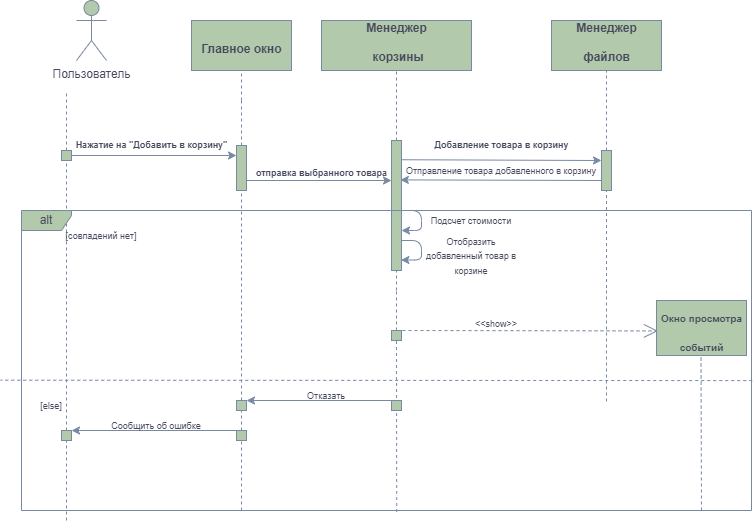

The diagram above was exported from draw.io. Its source (the exported page's mxGraphModel, read from the mxfile embedded in the PNG):
<mxGraphModel dx="1050" dy="669" grid="1" gridSize="10" guides="1" tooltips="1" connect="1" arrows="1" fold="1" page="1" pageScale="1" pageWidth="827" pageHeight="1169" background="#FFFFFF" math="0" shadow="0">
  <root>
    <mxCell id="0" />
    <mxCell id="1" parent="0" />
    <mxCell id="K6HCk1tsAgLE9_qAehCi-3" value="" style="endArrow=none;dashed=1;html=1;rounded=0;labelBackgroundColor=none;fontColor=default;strokeColor=#788AA3;" parent="1" edge="1">
      <mxGeometry width="50" height="50" relative="1" as="geometry">
        <mxPoint x="104.99999999999989" y="160" as="sourcePoint" />
        <mxPoint x="105" y="130" as="targetPoint" />
      </mxGeometry>
    </mxCell>
    <mxCell id="K6HCk1tsAgLE9_qAehCi-4" value="Пользователь" style="shape=umlActor;verticalLabelPosition=bottom;verticalAlign=top;html=1;outlineConnect=0;labelBackgroundColor=none;fillColor=#B2C9AB;strokeColor=#788AA3;fontColor=#46495D;rounded=0;" parent="1" vertex="1">
      <mxGeometry x="115" y="40" width="30" height="60" as="geometry" />
    </mxCell>
    <mxCell id="K6HCk1tsAgLE9_qAehCi-9" value="" style="endArrow=none;dashed=1;html=1;rounded=0;labelBackgroundColor=none;fontColor=default;strokeColor=#788AA3;" parent="1" source="K6HCk1tsAgLE9_qAehCi-16" edge="1">
      <mxGeometry width="50" height="50" relative="1" as="geometry">
        <mxPoint x="105" y="310" as="sourcePoint" />
        <mxPoint x="105" y="160" as="targetPoint" />
      </mxGeometry>
    </mxCell>
    <mxCell id="K6HCk1tsAgLE9_qAehCi-11" value="" style="rounded=0;whiteSpace=wrap;html=1;labelBackgroundColor=none;fillColor=#B2C9AB;strokeColor=#788AA3;fontColor=#46495D;" parent="1" vertex="1">
      <mxGeometry x="230" y="60" width="100" height="50" as="geometry" />
    </mxCell>
    <mxCell id="K6HCk1tsAgLE9_qAehCi-12" value="&lt;font style=&quot;font-size: 12px;&quot;&gt;Главное окно&lt;br&gt;&lt;/font&gt;" style="text;strokeColor=none;fillColor=none;html=1;fontSize=24;fontStyle=1;verticalAlign=middle;align=center;labelBackgroundColor=none;fontColor=#46495D;rounded=0;" parent="1" vertex="1">
      <mxGeometry x="230" y="65" width="100" height="40" as="geometry" />
    </mxCell>
    <mxCell id="K6HCk1tsAgLE9_qAehCi-13" value="" style="endArrow=none;dashed=1;html=1;rounded=0;entryX=0.5;entryY=1;entryDx=0;entryDy=0;labelBackgroundColor=none;fontColor=default;strokeColor=#788AA3;" parent="1" target="K6HCk1tsAgLE9_qAehCi-11" edge="1">
      <mxGeometry width="50" height="50" relative="1" as="geometry">
        <mxPoint x="280" y="140" as="sourcePoint" />
        <mxPoint x="280" y="130" as="targetPoint" />
      </mxGeometry>
    </mxCell>
    <mxCell id="K6HCk1tsAgLE9_qAehCi-15" value="" style="endArrow=none;dashed=1;html=1;rounded=0;labelBackgroundColor=none;fontColor=default;strokeColor=#788AA3;" parent="1" source="K6HCk1tsAgLE9_qAehCi-19" edge="1">
      <mxGeometry width="50" height="50" relative="1" as="geometry">
        <mxPoint x="280" y="310" as="sourcePoint" />
        <mxPoint x="280" y="140" as="targetPoint" />
      </mxGeometry>
    </mxCell>
    <mxCell id="K6HCk1tsAgLE9_qAehCi-17" value="" style="endArrow=none;dashed=1;html=1;rounded=0;labelBackgroundColor=none;fontColor=default;strokeColor=#788AA3;" parent="1" source="K6HCk1tsAgLE9_qAehCi-101" target="K6HCk1tsAgLE9_qAehCi-16" edge="1">
      <mxGeometry width="50" height="50" relative="1" as="geometry">
        <mxPoint x="105" y="560" as="sourcePoint" />
        <mxPoint x="105" y="170" as="targetPoint" />
      </mxGeometry>
    </mxCell>
    <mxCell id="K6HCk1tsAgLE9_qAehCi-16" value="" style="rounded=0;whiteSpace=wrap;html=1;labelBackgroundColor=none;fillColor=#B2C9AB;strokeColor=#788AA3;fontColor=#46495D;" parent="1" vertex="1">
      <mxGeometry x="100" y="190" width="10" height="10" as="geometry" />
    </mxCell>
    <mxCell id="K6HCk1tsAgLE9_qAehCi-18" value="" style="endArrow=classic;html=1;rounded=0;exitX=1;exitY=0.5;exitDx=0;exitDy=0;labelBackgroundColor=none;fontColor=default;strokeColor=#788AA3;entryX=0;entryY=0.222;entryDx=0;entryDy=0;entryPerimeter=0;" parent="1" source="K6HCk1tsAgLE9_qAehCi-16" target="K6HCk1tsAgLE9_qAehCi-19" edge="1">
      <mxGeometry width="50" height="50" relative="1" as="geometry">
        <mxPoint x="130" y="190" as="sourcePoint" />
        <mxPoint x="275" y="190" as="targetPoint" />
      </mxGeometry>
    </mxCell>
    <mxCell id="K6HCk1tsAgLE9_qAehCi-20" value="" style="endArrow=none;dashed=1;html=1;rounded=0;labelBackgroundColor=none;fontColor=default;strokeColor=#788AA3;" parent="1" source="K6HCk1tsAgLE9_qAehCi-103" target="K6HCk1tsAgLE9_qAehCi-19" edge="1">
      <mxGeometry width="50" height="50" relative="1" as="geometry">
        <mxPoint x="280" y="560" as="sourcePoint" />
        <mxPoint x="280" y="160" as="targetPoint" />
      </mxGeometry>
    </mxCell>
    <mxCell id="K6HCk1tsAgLE9_qAehCi-19" value="" style="rounded=0;whiteSpace=wrap;html=1;labelBackgroundColor=none;fillColor=#B2C9AB;strokeColor=#788AA3;fontColor=#46495D;" parent="1" vertex="1">
      <mxGeometry x="275" y="185" width="10" height="45" as="geometry" />
    </mxCell>
    <mxCell id="K6HCk1tsAgLE9_qAehCi-21" value="" style="endArrow=classic;html=1;rounded=0;exitX=0.5;exitY=0;exitDx=0;exitDy=0;entryX=0;entryY=1;entryDx=0;entryDy=0;labelBackgroundColor=none;fontColor=default;strokeColor=#788AA3;" parent="1" edge="1">
      <mxGeometry width="50" height="50" relative="1" as="geometry">
        <mxPoint x="285" y="220" as="sourcePoint" />
        <mxPoint x="430" y="220" as="targetPoint" />
      </mxGeometry>
    </mxCell>
    <mxCell id="K6HCk1tsAgLE9_qAehCi-22" value="&lt;font style=&quot;font-size: 9px;&quot;&gt;отправка выбранного товара&lt;br&gt;&lt;/font&gt;" style="text;strokeColor=none;fillColor=none;html=1;fontSize=24;fontStyle=1;verticalAlign=middle;align=center;labelBackgroundColor=none;fontColor=#46495D;rounded=0;" parent="1" vertex="1">
      <mxGeometry x="310" y="187.5" width="100" height="40" as="geometry" />
    </mxCell>
    <mxCell id="K6HCk1tsAgLE9_qAehCi-23" value="" style="rounded=0;whiteSpace=wrap;html=1;labelBackgroundColor=none;fillColor=#B2C9AB;strokeColor=#788AA3;fontColor=#46495D;" parent="1" vertex="1">
      <mxGeometry x="360" y="60" width="150" height="50" as="geometry" />
    </mxCell>
    <mxCell id="K6HCk1tsAgLE9_qAehCi-24" value="&lt;font style=&quot;font-size: 12px;&quot;&gt;Менеджер&lt;br&gt;&amp;nbsp;корзины&lt;br&gt;&lt;/font&gt;" style="text;strokeColor=none;fillColor=none;html=1;fontSize=24;fontStyle=1;verticalAlign=middle;align=center;labelBackgroundColor=none;fontColor=#46495D;rounded=0;" parent="1" vertex="1">
      <mxGeometry x="385" y="57.5" width="100" height="40" as="geometry" />
    </mxCell>
    <mxCell id="K6HCk1tsAgLE9_qAehCi-26" value="" style="endArrow=none;dashed=1;html=1;rounded=0;entryX=0.5;entryY=1;entryDx=0;entryDy=0;labelBackgroundColor=none;fontColor=default;strokeColor=#788AA3;" parent="1" target="K6HCk1tsAgLE9_qAehCi-23" edge="1">
      <mxGeometry width="50" height="50" relative="1" as="geometry">
        <mxPoint x="435" y="330" as="sourcePoint" />
        <mxPoint x="434.66" y="130" as="targetPoint" />
      </mxGeometry>
    </mxCell>
    <mxCell id="K6HCk1tsAgLE9_qAehCi-74" style="edgeStyle=orthogonalEdgeStyle;orthogonalLoop=1;jettySize=auto;html=1;strokeColor=#788AA3;fontColor=#46495D;fillColor=#B2C9AB;" parent="1" source="K6HCk1tsAgLE9_qAehCi-29" edge="1">
      <mxGeometry relative="1" as="geometry">
        <mxPoint x="440" y="270" as="targetPoint" />
        <Array as="points">
          <mxPoint x="460" y="250" />
          <mxPoint x="460" y="270" />
        </Array>
      </mxGeometry>
    </mxCell>
    <mxCell id="K6HCk1tsAgLE9_qAehCi-29" value="" style="rounded=0;whiteSpace=wrap;html=1;labelBackgroundColor=none;fillColor=#B2C9AB;strokeColor=#788AA3;fontColor=#46495D;" parent="1" vertex="1">
      <mxGeometry x="430" y="180" width="10" height="130" as="geometry" />
    </mxCell>
    <mxCell id="K6HCk1tsAgLE9_qAehCi-32" value="" style="endArrow=none;dashed=1;html=1;rounded=0;labelBackgroundColor=none;fontColor=default;strokeColor=#788AA3;" parent="1" source="K6HCk1tsAgLE9_qAehCi-79" edge="1">
      <mxGeometry width="50" height="50" relative="1" as="geometry">
        <mxPoint x="435" y="440" as="sourcePoint" />
        <mxPoint x="435" y="330" as="targetPoint" />
      </mxGeometry>
    </mxCell>
    <mxCell id="K6HCk1tsAgLE9_qAehCi-37" value="" style="rounded=0;whiteSpace=wrap;html=1;labelBackgroundColor=none;fillColor=#B2C9AB;strokeColor=#788AA3;fontColor=#46495D;" parent="1" vertex="1">
      <mxGeometry x="695" y="340" width="90" height="55" as="geometry" />
    </mxCell>
    <mxCell id="K6HCk1tsAgLE9_qAehCi-38" value="&lt;font style=&quot;font-size: 10px;&quot;&gt;Окно просмотра&lt;br&gt; событий&lt;br&gt;&lt;/font&gt;" style="text;strokeColor=none;fillColor=none;html=1;fontSize=24;fontStyle=1;verticalAlign=middle;align=center;labelBackgroundColor=none;fontColor=#46495D;rounded=0;" parent="1" vertex="1">
      <mxGeometry x="705" y="347.5" width="70" height="40" as="geometry" />
    </mxCell>
    <mxCell id="K6HCk1tsAgLE9_qAehCi-46" value="" style="rounded=0;whiteSpace=wrap;html=1;labelBackgroundColor=none;fillColor=#B2C9AB;strokeColor=#788AA3;fontColor=#46495D;" parent="1" vertex="1">
      <mxGeometry x="715" y="370" as="geometry" />
    </mxCell>
    <mxCell id="K6HCk1tsAgLE9_qAehCi-50" value="" style="rounded=0;whiteSpace=wrap;html=1;labelBackgroundColor=none;fillColor=#B2C9AB;strokeColor=#788AA3;fontColor=#46495D;" parent="1" vertex="1">
      <mxGeometry x="50" y="90" as="geometry" />
    </mxCell>
    <mxCell id="K6HCk1tsAgLE9_qAehCi-58" value="&lt;font style=&quot;font-size: 9px;&quot;&gt;Добавление товара в корзину&lt;br&gt;&lt;/font&gt;" style="text;strokeColor=none;fillColor=none;html=1;fontSize=24;fontStyle=1;verticalAlign=middle;align=center;labelBackgroundColor=none;fontColor=#46495D;rounded=0;" parent="1" vertex="1">
      <mxGeometry x="490" y="160" width="100" height="40" as="geometry" />
    </mxCell>
    <mxCell id="K6HCk1tsAgLE9_qAehCi-57" value="&lt;font style=&quot;font-size: 9px;&quot;&gt;Нажатие на &quot;Добавить в корзину&quot;&lt;br&gt;&lt;/font&gt;" style="text;strokeColor=none;fillColor=none;html=1;fontSize=24;fontStyle=1;verticalAlign=middle;align=center;labelBackgroundColor=none;fontColor=#46495D;rounded=0;" parent="1" vertex="1">
      <mxGeometry x="140" y="160" width="100" height="40" as="geometry" />
    </mxCell>
    <mxCell id="K6HCk1tsAgLE9_qAehCi-62" value="" style="rounded=0;whiteSpace=wrap;html=1;labelBackgroundColor=none;fillColor=#B2C9AB;strokeColor=#788AA3;fontColor=#46495D;" parent="1" vertex="1">
      <mxGeometry x="590" y="60" width="110" height="50" as="geometry" />
    </mxCell>
    <mxCell id="K6HCk1tsAgLE9_qAehCi-63" value="&lt;font style=&quot;font-size: 12px;&quot;&gt;Менеджер&lt;br&gt;файлов&lt;br&gt;&lt;/font&gt;" style="text;strokeColor=none;fillColor=none;html=1;fontSize=24;fontStyle=1;verticalAlign=middle;align=center;labelBackgroundColor=none;fontColor=#46495D;rounded=0;" parent="1" vertex="1">
      <mxGeometry x="595" y="60" width="100" height="35" as="geometry" />
    </mxCell>
    <mxCell id="K6HCk1tsAgLE9_qAehCi-66" value="" style="endArrow=none;dashed=1;html=1;strokeColor=#788AA3;fontColor=#46495D;fillColor=#B2C9AB;entryX=0.5;entryY=1;entryDx=0;entryDy=0;" parent="1" source="K6HCk1tsAgLE9_qAehCi-70" target="K6HCk1tsAgLE9_qAehCi-62" edge="1">
      <mxGeometry width="50" height="50" relative="1" as="geometry">
        <mxPoint x="645" y="441" as="sourcePoint" />
        <mxPoint x="660" y="110" as="targetPoint" />
      </mxGeometry>
    </mxCell>
    <mxCell id="K6HCk1tsAgLE9_qAehCi-71" value="" style="endArrow=none;dashed=1;html=1;strokeColor=#788AA3;fontColor=#46495D;fillColor=#B2C9AB;entryX=0.5;entryY=1;entryDx=0;entryDy=0;" parent="1" target="K6HCk1tsAgLE9_qAehCi-70" edge="1">
      <mxGeometry width="50" height="50" relative="1" as="geometry">
        <mxPoint x="645" y="327.5" as="sourcePoint" />
        <mxPoint x="645" y="110" as="targetPoint" />
      </mxGeometry>
    </mxCell>
    <mxCell id="K6HCk1tsAgLE9_qAehCi-70" value="" style="rounded=0;whiteSpace=wrap;html=1;labelBackgroundColor=none;fillColor=#B2C9AB;strokeColor=#788AA3;fontColor=#46495D;" parent="1" vertex="1">
      <mxGeometry x="640" y="190" width="10" height="40" as="geometry" />
    </mxCell>
    <mxCell id="K6HCk1tsAgLE9_qAehCi-73" value="&lt;font style=&quot;font-size: 9px;&quot;&gt;Отправление товара добавленного в корзину&lt;br&gt;&lt;/font&gt;" style="text;html=1;align=center;verticalAlign=middle;whiteSpace=wrap;rounded=0;fontColor=#46495D;" parent="1" vertex="1">
      <mxGeometry x="440" y="195" width="200" height="30" as="geometry" />
    </mxCell>
    <mxCell id="K6HCk1tsAgLE9_qAehCi-75" style="edgeStyle=orthogonalEdgeStyle;orthogonalLoop=1;jettySize=auto;html=1;strokeColor=#788AA3;fontColor=#46495D;fillColor=#B2C9AB;entryX=0.937;entryY=0.919;entryDx=0;entryDy=0;entryPerimeter=0;" parent="1" target="K6HCk1tsAgLE9_qAehCi-29" edge="1">
      <mxGeometry relative="1" as="geometry">
        <mxPoint x="440" y="300" as="targetPoint" />
        <mxPoint x="440" y="280" as="sourcePoint" />
        <Array as="points">
          <mxPoint x="460" y="280" />
          <mxPoint x="460" y="300" />
        </Array>
      </mxGeometry>
    </mxCell>
    <mxCell id="K6HCk1tsAgLE9_qAehCi-76" value="&lt;font style=&quot;font-size: 9px;&quot;&gt;Подсчет стоимости&lt;br&gt;&lt;/font&gt;" style="text;html=1;align=center;verticalAlign=middle;whiteSpace=wrap;rounded=0;fontColor=#46495D;" parent="1" vertex="1">
      <mxGeometry x="460" y="245" width="100" height="30" as="geometry" />
    </mxCell>
    <mxCell id="K6HCk1tsAgLE9_qAehCi-77" value="&lt;font style=&quot;font-size: 9px;&quot;&gt;Отобразить добавленный товар в корзине&lt;br&gt;&lt;/font&gt;" style="text;html=1;align=center;verticalAlign=middle;whiteSpace=wrap;rounded=0;fontColor=#46495D;" parent="1" vertex="1">
      <mxGeometry x="460" y="280" width="100" height="30" as="geometry" />
    </mxCell>
    <mxCell id="K6HCk1tsAgLE9_qAehCi-80" value="" style="endArrow=none;dashed=1;html=1;rounded=0;labelBackgroundColor=none;fontColor=default;strokeColor=#788AA3;exitX=0.514;exitY=1.005;exitDx=0;exitDy=0;exitPerimeter=0;" parent="1" source="K6HCk1tsAgLE9_qAehCi-100" target="K6HCk1tsAgLE9_qAehCi-79" edge="1">
      <mxGeometry width="50" height="50" relative="1" as="geometry">
        <mxPoint x="435" y="560" as="sourcePoint" />
        <mxPoint x="435" y="340" as="targetPoint" />
      </mxGeometry>
    </mxCell>
    <mxCell id="K6HCk1tsAgLE9_qAehCi-79" value="" style="rounded=0;whiteSpace=wrap;html=1;labelBackgroundColor=none;fillColor=#B2C9AB;strokeColor=#788AA3;fontColor=#46495D;" parent="1" vertex="1">
      <mxGeometry x="430" y="370" width="10" height="10" as="geometry" />
    </mxCell>
    <mxCell id="K6HCk1tsAgLE9_qAehCi-87" value="" style="endArrow=none;dashed=1;html=1;strokeColor=#788AA3;fontColor=#46495D;fillColor=#B2C9AB;" parent="1" edge="1">
      <mxGeometry width="50" height="50" relative="1" as="geometry">
        <mxPoint x="645" y="441" as="sourcePoint" />
        <mxPoint x="645" y="330" as="targetPoint" />
      </mxGeometry>
    </mxCell>
    <mxCell id="K6HCk1tsAgLE9_qAehCi-88" value="" style="endArrow=open;endSize=12;dashed=1;html=1;strokeColor=#788AA3;fontColor=#46495D;fillColor=#B2C9AB;entryX=0.016;entryY=0.553;entryDx=0;entryDy=0;entryPerimeter=0;" parent="1" target="K6HCk1tsAgLE9_qAehCi-37" edge="1">
      <mxGeometry width="160" relative="1" as="geometry">
        <mxPoint x="435" y="370" as="sourcePoint" />
        <mxPoint x="690" y="370" as="targetPoint" />
      </mxGeometry>
    </mxCell>
    <mxCell id="K6HCk1tsAgLE9_qAehCi-90" value="&lt;font style=&quot;font-size: 9px;&quot;&gt;&amp;lt;&amp;lt;show&amp;gt;&amp;gt;&lt;/font&gt;" style="text;html=1;align=center;verticalAlign=middle;whiteSpace=wrap;rounded=0;fontColor=#46495D;" parent="1" vertex="1">
      <mxGeometry x="505" y="347.5" width="60" height="30" as="geometry" />
    </mxCell>
    <mxCell id="K6HCk1tsAgLE9_qAehCi-91" value="" style="endArrow=none;dashed=1;html=1;strokeColor=#788AA3;fontColor=#46495D;fillColor=#B2C9AB;entryX=0.5;entryY=1;entryDx=0;entryDy=0;" parent="1" edge="1">
      <mxGeometry width="50" height="50" relative="1" as="geometry">
        <mxPoint x="740" y="550" as="sourcePoint" />
        <mxPoint x="739.5" y="395" as="targetPoint" />
      </mxGeometry>
    </mxCell>
    <mxCell id="K6HCk1tsAgLE9_qAehCi-95" value="" style="endArrow=classic;html=1;strokeColor=#788AA3;fontColor=#46495D;fillColor=#B2C9AB;entryX=0;entryY=0.25;entryDx=0;entryDy=0;exitX=0.99;exitY=0.148;exitDx=0;exitDy=0;exitPerimeter=0;" parent="1" source="K6HCk1tsAgLE9_qAehCi-29" target="K6HCk1tsAgLE9_qAehCi-70" edge="1">
      <mxGeometry width="50" height="50" relative="1" as="geometry">
        <mxPoint x="450" y="200" as="sourcePoint" />
        <mxPoint x="600" y="200" as="targetPoint" />
      </mxGeometry>
    </mxCell>
    <mxCell id="K6HCk1tsAgLE9_qAehCi-96" value="" style="endArrow=classic;html=1;strokeColor=#788AA3;fontColor=#46495D;fillColor=#B2C9AB;exitX=0;exitY=0.75;exitDx=0;exitDy=0;entryX=0.883;entryY=0.303;entryDx=0;entryDy=0;entryPerimeter=0;" parent="1" source="K6HCk1tsAgLE9_qAehCi-70" target="K6HCk1tsAgLE9_qAehCi-29" edge="1">
      <mxGeometry width="50" height="50" relative="1" as="geometry">
        <mxPoint x="510" y="250" as="sourcePoint" />
        <mxPoint x="560" y="200" as="targetPoint" />
      </mxGeometry>
    </mxCell>
    <mxCell id="K6HCk1tsAgLE9_qAehCi-115" value="" style="edgeLabel;html=1;align=center;verticalAlign=middle;resizable=0;points=[];strokeColor=#788AA3;fontColor=#46495D;fillColor=#B2C9AB;" parent="K6HCk1tsAgLE9_qAehCi-96" vertex="1" connectable="0">
      <mxGeometry x="-0.2687" y="-3" relative="1" as="geometry">
        <mxPoint as="offset" />
      </mxGeometry>
    </mxCell>
    <mxCell id="K6HCk1tsAgLE9_qAehCi-97" value="&lt;font style=&quot;font-size: 9px;&quot;&gt;[совпадений нет]&lt;/font&gt;" style="text;html=1;align=center;verticalAlign=middle;whiteSpace=wrap;rounded=0;fontColor=#46495D;" parent="1" vertex="1">
      <mxGeometry x="90" y="260" width="100" height="30" as="geometry" />
    </mxCell>
    <mxCell id="K6HCk1tsAgLE9_qAehCi-98" value="" style="endArrow=none;dashed=1;html=1;strokeColor=#788AA3;fontColor=#46495D;fillColor=#B2C9AB;entryX=-0.001;entryY=0.599;entryDx=0;entryDy=0;entryPerimeter=0;exitX=1.001;exitY=0.567;exitDx=0;exitDy=0;exitPerimeter=0;" parent="1" source="K6HCk1tsAgLE9_qAehCi-100" edge="1">
      <mxGeometry width="50" height="50" relative="1" as="geometry">
        <mxPoint x="820" y="420.60000000000014" as="sourcePoint" />
        <mxPoint x="39.22000000000003" y="419.70000000000005" as="targetPoint" />
      </mxGeometry>
    </mxCell>
    <mxCell id="K6HCk1tsAgLE9_qAehCi-100" value="alt" style="shape=umlFrame;whiteSpace=wrap;html=1;pointerEvents=0;strokeColor=#788AA3;fontColor=#46495D;fillColor=#B2C9AB;width=50;height=20;" parent="1" vertex="1">
      <mxGeometry x="60" y="250" width="730" height="300" as="geometry" />
    </mxCell>
    <mxCell id="K6HCk1tsAgLE9_qAehCi-102" value="" style="endArrow=none;dashed=1;html=1;rounded=0;labelBackgroundColor=none;fontColor=default;strokeColor=#788AA3;" parent="1" target="K6HCk1tsAgLE9_qAehCi-101" edge="1">
      <mxGeometry width="50" height="50" relative="1" as="geometry">
        <mxPoint x="105" y="560" as="sourcePoint" />
        <mxPoint x="105" y="200" as="targetPoint" />
      </mxGeometry>
    </mxCell>
    <mxCell id="K6HCk1tsAgLE9_qAehCi-101" value="" style="rounded=0;whiteSpace=wrap;html=1;labelBackgroundColor=none;fillColor=#B2C9AB;strokeColor=#788AA3;fontColor=#46495D;" parent="1" vertex="1">
      <mxGeometry x="100" y="470" width="10" height="10" as="geometry" />
    </mxCell>
    <mxCell id="K6HCk1tsAgLE9_qAehCi-104" value="" style="endArrow=none;dashed=1;html=1;rounded=0;labelBackgroundColor=none;fontColor=default;strokeColor=#788AA3;" parent="1" target="K6HCk1tsAgLE9_qAehCi-103" edge="1">
      <mxGeometry width="50" height="50" relative="1" as="geometry">
        <mxPoint x="280" y="550" as="sourcePoint" />
        <mxPoint x="280" y="230" as="targetPoint" />
      </mxGeometry>
    </mxCell>
    <mxCell id="K6HCk1tsAgLE9_qAehCi-103" value="" style="rounded=0;whiteSpace=wrap;html=1;labelBackgroundColor=none;fillColor=#B2C9AB;strokeColor=#788AA3;fontColor=#46495D;" parent="1" vertex="1">
      <mxGeometry x="275" y="470" width="10" height="10" as="geometry" />
    </mxCell>
    <mxCell id="K6HCk1tsAgLE9_qAehCi-105" value="" style="rounded=0;whiteSpace=wrap;html=1;labelBackgroundColor=none;fillColor=#B2C9AB;strokeColor=#788AA3;fontColor=#46495D;" parent="1" vertex="1">
      <mxGeometry x="275" y="440" width="10" height="10" as="geometry" />
    </mxCell>
    <mxCell id="K6HCk1tsAgLE9_qAehCi-106" value="" style="rounded=0;whiteSpace=wrap;html=1;labelBackgroundColor=none;fillColor=#B2C9AB;strokeColor=#788AA3;fontColor=#46495D;" parent="1" vertex="1">
      <mxGeometry x="430" y="440" width="10" height="10" as="geometry" />
    </mxCell>
    <mxCell id="K6HCk1tsAgLE9_qAehCi-107" value="&lt;font style=&quot;font-size: 9px;&quot;&gt;[else]&lt;/font&gt;" style="text;html=1;align=center;verticalAlign=middle;whiteSpace=wrap;rounded=0;fontColor=#46495D;" parent="1" vertex="1">
      <mxGeometry x="60" y="430" width="60" height="30" as="geometry" />
    </mxCell>
    <mxCell id="K6HCk1tsAgLE9_qAehCi-108" value="" style="endArrow=classic;html=1;strokeColor=#788AA3;fontColor=#46495D;fillColor=#B2C9AB;exitX=0.5;exitY=0;exitDx=0;exitDy=0;entryX=1;entryY=0;entryDx=0;entryDy=0;" parent="1" source="K6HCk1tsAgLE9_qAehCi-106" target="K6HCk1tsAgLE9_qAehCi-105" edge="1">
      <mxGeometry width="50" height="50" relative="1" as="geometry">
        <mxPoint x="210" y="400" as="sourcePoint" />
        <mxPoint x="260" y="350" as="targetPoint" />
      </mxGeometry>
    </mxCell>
    <mxCell id="K6HCk1tsAgLE9_qAehCi-109" value="" style="endArrow=classic;html=1;strokeColor=#788AA3;fontColor=#46495D;fillColor=#B2C9AB;exitX=0.5;exitY=0;exitDx=0;exitDy=0;entryX=1;entryY=0;entryDx=0;entryDy=0;" parent="1" source="K6HCk1tsAgLE9_qAehCi-103" edge="1">
      <mxGeometry width="50" height="50" relative="1" as="geometry">
        <mxPoint x="260" y="470" as="sourcePoint" />
        <mxPoint x="110" y="470" as="targetPoint" />
      </mxGeometry>
    </mxCell>
    <mxCell id="K6HCk1tsAgLE9_qAehCi-110" value="&lt;font style=&quot;font-size: 9px;&quot;&gt;Cообщить об ошибке&lt;/font&gt;" style="text;html=1;align=center;verticalAlign=middle;whiteSpace=wrap;rounded=0;fontColor=#46495D;" parent="1" vertex="1">
      <mxGeometry x="130" y="450" width="130" height="30" as="geometry" />
    </mxCell>
    <mxCell id="K6HCk1tsAgLE9_qAehCi-111" value="&lt;font style=&quot;font-size: 9px;&quot;&gt;Отказать&lt;/font&gt;" style="text;html=1;align=center;verticalAlign=middle;whiteSpace=wrap;rounded=0;fontColor=#46495D;" parent="1" vertex="1">
      <mxGeometry x="300" y="420" width="130" height="30" as="geometry" />
    </mxCell>
  </root>
</mxGraphModel>